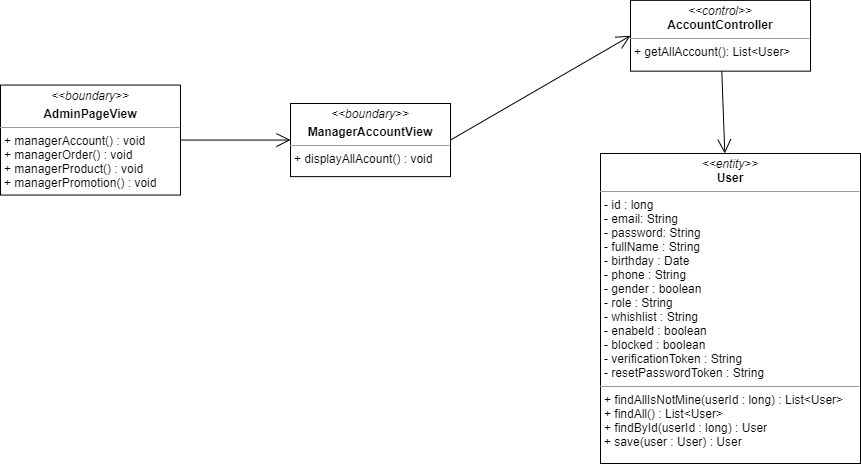

The diagram above was exported from draw.io. Its source (the exported page's mxGraphModel, read from the mxfile embedded in the PNG):
<mxGraphModel dx="1935" dy="425" grid="1" gridSize="10" guides="1" tooltips="1" connect="1" arrows="1" fold="1" page="1" pageScale="1" pageWidth="827" pageHeight="1169" math="0" shadow="0">
  <root>
    <mxCell id="0" />
    <mxCell id="1" parent="0" />
    <mxCell id="fPeD0wAQGcPslvmE8Mgf-1" value="&lt;p style=&quot;margin: 0px ; margin-top: 4px ; text-align: center&quot;&gt;&lt;i&gt;&amp;lt;&amp;lt;boundary&amp;gt;&amp;gt;&lt;/i&gt;&lt;/p&gt;&lt;p style=&quot;margin: 0px ; margin-top: 4px ; text-align: center&quot;&gt;&lt;b&gt;ManagerAccountView&lt;/b&gt;&lt;/p&gt;&lt;hr size=&quot;1&quot;&gt;&lt;p style=&quot;margin: 0px ; margin-left: 4px&quot;&gt;&lt;span&gt;+ displayAllAcount() : void&lt;/span&gt;&lt;/p&gt;" style="verticalAlign=top;align=left;overflow=fill;fontSize=12;fontFamily=Helvetica;html=1;" parent="1" vertex="1">
      <mxGeometry x="160" y="150" width="160" height="73.12" as="geometry" />
    </mxCell>
    <mxCell id="fPeD0wAQGcPslvmE8Mgf-4" value="" style="endArrow=open;endFill=1;endSize=12;html=1;entryX=0;entryY=0.5;entryDx=0;entryDy=0;exitX=1;exitY=0.5;exitDx=0;exitDy=0;" parent="1" source="fPeD0wAQGcPslvmE8Mgf-1" target="mIm5cBpM9z8cZF6PnfIY-3" edge="1">
      <mxGeometry width="160" relative="1" as="geometry">
        <mxPoint x="331" y="160" as="sourcePoint" />
        <mxPoint x="350" y="158.66999999999996" as="targetPoint" />
      </mxGeometry>
    </mxCell>
    <mxCell id="fPeD0wAQGcPslvmE8Mgf-8" value="&lt;p style=&quot;margin: 0px ; margin-top: 4px ; text-align: center&quot;&gt;&lt;i&gt;&amp;lt;&amp;lt;entity&amp;gt;&amp;gt;&lt;/i&gt;&lt;br&gt;&lt;b&gt;User&lt;/b&gt;&lt;/p&gt;&lt;hr size=&quot;1&quot;&gt;&lt;p style=&quot;margin: 0px ; margin-left: 4px&quot;&gt;- id : long&lt;/p&gt;&lt;p style=&quot;margin: 0px ; margin-left: 4px&quot;&gt;- email: String&lt;br&gt;- password: String&lt;/p&gt;&lt;p style=&quot;margin: 0px ; margin-left: 4px&quot;&gt;- fullName : String&lt;/p&gt;&lt;p style=&quot;margin: 0px ; margin-left: 4px&quot;&gt;- birthday : Date&lt;/p&gt;&lt;p style=&quot;margin: 0px ; margin-left: 4px&quot;&gt;- phone : String&lt;/p&gt;&lt;p style=&quot;margin: 0px ; margin-left: 4px&quot;&gt;- gender : boolean&lt;/p&gt;&lt;p style=&quot;margin: 0px ; margin-left: 4px&quot;&gt;- role : String&lt;/p&gt;&lt;p style=&quot;margin: 0px ; margin-left: 4px&quot;&gt;- whishlist : String&lt;/p&gt;&lt;p style=&quot;margin: 0px ; margin-left: 4px&quot;&gt;- enabeld : boolean&lt;/p&gt;&lt;p style=&quot;margin: 0px ; margin-left: 4px&quot;&gt;- blocked : boolean&lt;/p&gt;&lt;p style=&quot;margin: 0px ; margin-left: 4px&quot;&gt;- verificationToken : String&lt;/p&gt;&lt;p style=&quot;margin: 0px ; margin-left: 4px&quot;&gt;- resetPasswordToken : String&lt;/p&gt;&lt;hr size=&quot;1&quot;&gt;&lt;p style=&quot;margin: 0px ; margin-left: 4px&quot;&gt;+ findAllIsNotMine(userId : long) : List&amp;lt;User&amp;gt;&lt;/p&gt;&lt;p style=&quot;margin: 0px 0px 0px 4px&quot;&gt;+ findAll() : List&amp;lt;User&amp;gt;&lt;/p&gt;&lt;p style=&quot;margin: 0px 0px 0px 4px&quot;&gt;+ findById(userId : long) : User&lt;/p&gt;&lt;p style=&quot;margin: 0px 0px 0px 4px&quot;&gt;+ save(user : User) : User&lt;/p&gt;" style="verticalAlign=top;align=left;overflow=fill;fontSize=12;fontFamily=Helvetica;html=1;" parent="1" vertex="1">
      <mxGeometry x="470" y="200" width="260" height="310" as="geometry" />
    </mxCell>
    <mxCell id="mIm5cBpM9z8cZF6PnfIY-3" value="&lt;p style=&quot;margin: 0px ; margin-top: 4px ; text-align: center&quot;&gt;&lt;i&gt;&amp;lt;&amp;lt;control&amp;gt;&amp;gt;&lt;/i&gt;&lt;br&gt;&lt;b&gt;AccountController&lt;/b&gt;&lt;/p&gt;&lt;hr size=&quot;1&quot;&gt;&lt;p style=&quot;margin: 0px ; margin-left: 4px&quot;&gt;+ getAllAccount(): List&amp;lt;User&amp;gt;&lt;br&gt;&lt;/p&gt;" style="verticalAlign=top;align=left;overflow=fill;fontSize=12;fontFamily=Helvetica;html=1;" parent="1" vertex="1">
      <mxGeometry x="500" y="46.88" width="180" height="70.78" as="geometry" />
    </mxCell>
    <mxCell id="mIm5cBpM9z8cZF6PnfIY-8" value="" style="endArrow=open;endFill=1;endSize=12;html=1;" parent="1" source="mIm5cBpM9z8cZF6PnfIY-3" target="fPeD0wAQGcPslvmE8Mgf-8" edge="1">
      <mxGeometry width="160" relative="1" as="geometry">
        <mxPoint x="680" y="150" as="sourcePoint" />
        <mxPoint x="670" y="159.22000000000003" as="targetPoint" />
      </mxGeometry>
    </mxCell>
    <mxCell id="Ke6J0qE-F8s9iwpFcCnL-1" value="&lt;p style=&quot;margin: 0px ; margin-top: 4px ; text-align: center&quot;&gt;&lt;i&gt;&amp;lt;&amp;lt;boundary&amp;gt;&amp;gt;&lt;/i&gt;&lt;/p&gt;&lt;p style=&quot;margin: 0px ; margin-top: 4px ; text-align: center&quot;&gt;&lt;b&gt;AdminPageView&lt;/b&gt;&lt;/p&gt;&lt;hr size=&quot;1&quot;&gt;&lt;p style=&quot;margin: 0px ; margin-left: 4px&quot;&gt;&lt;span&gt;+ managerAccount() : void&lt;/span&gt;&lt;br&gt;&lt;/p&gt;&lt;p style=&quot;margin: 0px ; margin-left: 4px&quot;&gt;&lt;span&gt;+ managerOrder() : void&lt;/span&gt;&lt;/p&gt;&lt;p style=&quot;margin: 0px ; margin-left: 4px&quot;&gt;&lt;span&gt;+ managerProduct() : void&lt;/span&gt;&lt;/p&gt;&lt;p style=&quot;margin: 0px ; margin-left: 4px&quot;&gt;&lt;span&gt;+ managerPromotion() : void&lt;/span&gt;&lt;/p&gt;" style="verticalAlign=top;align=left;overflow=fill;fontSize=12;fontFamily=Helvetica;html=1;" parent="1" vertex="1">
      <mxGeometry x="-130" y="131.56" width="180" height="110" as="geometry" />
    </mxCell>
    <mxCell id="Ke6J0qE-F8s9iwpFcCnL-2" value="" style="endArrow=open;endFill=1;endSize=12;html=1;" parent="1" source="Ke6J0qE-F8s9iwpFcCnL-1" target="fPeD0wAQGcPslvmE8Mgf-1" edge="1">
      <mxGeometry width="160" relative="1" as="geometry">
        <mxPoint x="480" y="220" as="sourcePoint" />
        <mxPoint x="640" y="220" as="targetPoint" />
      </mxGeometry>
    </mxCell>
  </root>
</mxGraphModel>